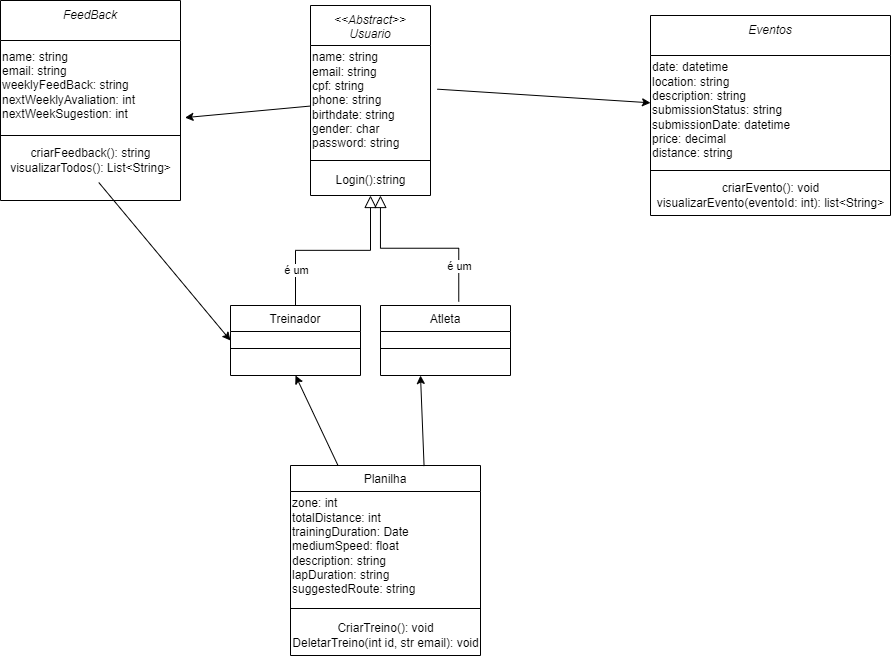

The diagram above was exported from draw.io. Its source (the exported page's mxGraphModel, read from the mxfile embedded in the PNG):
<mxGraphModel dx="2365" dy="672" grid="1" gridSize="10" guides="1" tooltips="1" connect="1" arrows="1" fold="1" page="1" pageScale="1" pageWidth="827" pageHeight="1169" math="0" shadow="0">
  <root>
    <mxCell id="WIyWlLk6GJQsqaUBKTNV-0" />
    <mxCell id="WIyWlLk6GJQsqaUBKTNV-1" parent="WIyWlLk6GJQsqaUBKTNV-0" />
    <mxCell id="zkfFHV4jXpPFQw0GAbJ--0" value="&lt;&lt;Abstract&gt;&gt;&#10;Usuario" style="swimlane;fontStyle=2;align=center;verticalAlign=top;childLayout=stackLayout;horizontal=1;startSize=40;horizontalStack=0;resizeParent=1;resizeLast=0;collapsible=1;marginBottom=0;rounded=0;shadow=0;strokeWidth=1;spacing=3;glass=0;" parent="WIyWlLk6GJQsqaUBKTNV-1" vertex="1">
      <mxGeometry x="150" y="60" width="120" height="190" as="geometry">
        <mxRectangle x="230" y="140" width="160" height="26" as="alternateBounds" />
      </mxGeometry>
    </mxCell>
    <mxCell id="wepyI0r6JPoux1TfB70X-10" value="name: string&lt;div&gt;email: string&lt;/div&gt;&lt;div&gt;cpf: string&lt;/div&gt;&lt;div&gt;phone: string&lt;/div&gt;&lt;div&gt;birthdate: string&lt;/div&gt;&lt;div&gt;gender: char&lt;/div&gt;&lt;div&gt;password: string&lt;/div&gt;" style="text;html=1;align=left;verticalAlign=middle;resizable=0;points=[];autosize=1;strokeColor=none;fillColor=none;" parent="zkfFHV4jXpPFQw0GAbJ--0" vertex="1">
      <mxGeometry y="40" width="120" height="110" as="geometry" />
    </mxCell>
    <mxCell id="zkfFHV4jXpPFQw0GAbJ--4" value="" style="line;html=1;strokeWidth=1;align=left;verticalAlign=middle;spacingTop=-1;spacingLeft=3;spacingRight=3;rotatable=0;labelPosition=right;points=[];portConstraint=eastwest;" parent="zkfFHV4jXpPFQw0GAbJ--0" vertex="1">
      <mxGeometry y="150" width="120" height="10" as="geometry" />
    </mxCell>
    <mxCell id="8H_LzkWPHIeH55y-7ORD-7" value="Login():string" style="text;html=1;align=center;verticalAlign=middle;resizable=0;points=[];autosize=1;strokeColor=none;fillColor=none;" parent="zkfFHV4jXpPFQw0GAbJ--0" vertex="1">
      <mxGeometry y="160" width="120" height="30" as="geometry" />
    </mxCell>
    <mxCell id="zkfFHV4jXpPFQw0GAbJ--12" value="" style="endArrow=block;endSize=10;endFill=0;shadow=0;strokeWidth=1;rounded=0;curved=0;edgeStyle=elbowEdgeStyle;elbow=vertical;exitX=0.5;exitY=0;exitDx=0;exitDy=0;" parent="WIyWlLk6GJQsqaUBKTNV-1" source="wepyI0r6JPoux1TfB70X-0" target="zkfFHV4jXpPFQw0GAbJ--0" edge="1">
      <mxGeometry width="160" relative="1" as="geometry">
        <mxPoint x="123" y="360" as="sourcePoint" />
        <mxPoint x="123" y="203" as="targetPoint" />
      </mxGeometry>
    </mxCell>
    <mxCell id="AX5eesEOOcM8DLW1-H4t-10" value="é um" style="edgeLabel;html=1;align=center;verticalAlign=middle;resizable=0;points=[];" parent="zkfFHV4jXpPFQw0GAbJ--12" vertex="1" connectable="0">
      <mxGeometry x="-0.6104" relative="1" as="geometry">
        <mxPoint as="offset" />
      </mxGeometry>
    </mxCell>
    <mxCell id="zkfFHV4jXpPFQw0GAbJ--13" value="Atleta" style="swimlane;fontStyle=0;align=center;verticalAlign=top;childLayout=stackLayout;horizontal=1;startSize=26;horizontalStack=0;resizeParent=1;resizeLast=0;collapsible=1;marginBottom=0;rounded=0;shadow=0;strokeWidth=1;" parent="WIyWlLk6GJQsqaUBKTNV-1" vertex="1">
      <mxGeometry x="220" y="360" width="130" height="70" as="geometry">
        <mxRectangle x="340" y="380" width="170" height="26" as="alternateBounds" />
      </mxGeometry>
    </mxCell>
    <mxCell id="zkfFHV4jXpPFQw0GAbJ--15" value="" style="line;html=1;strokeWidth=1;align=left;verticalAlign=middle;spacingTop=-1;spacingLeft=3;spacingRight=3;rotatable=0;labelPosition=right;points=[];portConstraint=eastwest;" parent="zkfFHV4jXpPFQw0GAbJ--13" vertex="1">
      <mxGeometry y="26" width="130" height="34" as="geometry" />
    </mxCell>
    <mxCell id="zkfFHV4jXpPFQw0GAbJ--17" value="Planilha" style="swimlane;fontStyle=0;align=center;verticalAlign=top;childLayout=stackLayout;horizontal=1;startSize=26;horizontalStack=0;resizeParent=1;resizeLast=0;collapsible=1;marginBottom=0;rounded=0;shadow=0;strokeWidth=1;" parent="WIyWlLk6GJQsqaUBKTNV-1" vertex="1">
      <mxGeometry x="130" y="520" width="190" height="190" as="geometry">
        <mxRectangle x="550" y="140" width="160" height="26" as="alternateBounds" />
      </mxGeometry>
    </mxCell>
    <mxCell id="oJ9ATxTkB7Z_llHXyfht-0" value="zone: int&lt;div&gt;totalDistance: int&lt;/div&gt;&lt;div&gt;trainingDuration: Date&lt;/div&gt;&lt;div&gt;mediumSpeed: float&lt;/div&gt;&lt;div&gt;description: string&lt;/div&gt;&lt;div&gt;lapDuration: string&lt;/div&gt;&lt;div&gt;suggestedRoute: string&lt;/div&gt;" style="text;html=1;align=left;verticalAlign=middle;resizable=0;points=[];autosize=1;strokeColor=none;fillColor=none;" parent="zkfFHV4jXpPFQw0GAbJ--17" vertex="1">
      <mxGeometry y="26" width="190" height="110" as="geometry" />
    </mxCell>
    <mxCell id="zkfFHV4jXpPFQw0GAbJ--23" value="" style="line;html=1;strokeWidth=1;align=left;verticalAlign=middle;spacingTop=-1;spacingLeft=3;spacingRight=3;rotatable=0;labelPosition=right;points=[];portConstraint=eastwest;" parent="zkfFHV4jXpPFQw0GAbJ--17" vertex="1">
      <mxGeometry y="136" width="190" height="14" as="geometry" />
    </mxCell>
    <mxCell id="8H_LzkWPHIeH55y-7ORD-9" value="CriarTreino(): void&lt;div&gt;DeletarTreino(int id, str email): void&lt;/div&gt;" style="text;html=1;align=center;verticalAlign=middle;resizable=0;points=[];autosize=1;strokeColor=none;fillColor=none;" parent="zkfFHV4jXpPFQw0GAbJ--17" vertex="1">
      <mxGeometry y="150" width="190" height="40" as="geometry" />
    </mxCell>
    <mxCell id="wepyI0r6JPoux1TfB70X-0" value="Treinador" style="swimlane;fontStyle=0;align=center;verticalAlign=top;childLayout=stackLayout;horizontal=1;startSize=26;horizontalStack=0;resizeParent=1;resizeLast=0;collapsible=1;marginBottom=0;rounded=0;shadow=0;strokeWidth=1;" parent="WIyWlLk6GJQsqaUBKTNV-1" vertex="1">
      <mxGeometry x="70" y="360" width="130" height="70" as="geometry">
        <mxRectangle x="340" y="380" width="170" height="26" as="alternateBounds" />
      </mxGeometry>
    </mxCell>
    <mxCell id="wepyI0r6JPoux1TfB70X-1" value="" style="line;html=1;strokeWidth=1;align=left;verticalAlign=middle;spacingTop=-1;spacingLeft=3;spacingRight=3;rotatable=0;labelPosition=right;points=[];portConstraint=eastwest;" parent="wepyI0r6JPoux1TfB70X-0" vertex="1">
      <mxGeometry y="26" width="130" height="34" as="geometry" />
    </mxCell>
    <mxCell id="8H_LzkWPHIeH55y-7ORD-0" value="FeedBack" style="swimlane;fontStyle=2;align=center;verticalAlign=top;childLayout=stackLayout;horizontal=1;startSize=40;horizontalStack=0;resizeParent=1;resizeLast=0;collapsible=1;marginBottom=0;rounded=0;shadow=0;strokeWidth=1;spacing=3;glass=0;" parent="WIyWlLk6GJQsqaUBKTNV-1" vertex="1">
      <mxGeometry x="-160" y="55" width="180" height="200" as="geometry">
        <mxRectangle x="230" y="140" width="160" height="26" as="alternateBounds" />
      </mxGeometry>
    </mxCell>
    <mxCell id="8H_LzkWPHIeH55y-7ORD-1" value="name: string&lt;div&gt;email: string&lt;/div&gt;&lt;div&gt;weeklyFeedBack: string&lt;/div&gt;&lt;div&gt;nextWeeklyAvaliation: int&lt;/div&gt;&lt;div&gt;nextWeekSugestion: int&lt;/div&gt;" style="text;html=1;align=left;verticalAlign=middle;resizable=0;points=[];autosize=1;strokeColor=none;fillColor=none;" parent="8H_LzkWPHIeH55y-7ORD-0" vertex="1">
      <mxGeometry y="40" width="180" height="90" as="geometry" />
    </mxCell>
    <mxCell id="8H_LzkWPHIeH55y-7ORD-2" value="" style="line;html=1;strokeWidth=1;align=left;verticalAlign=middle;spacingTop=-1;spacingLeft=3;spacingRight=3;rotatable=0;labelPosition=right;points=[];portConstraint=eastwest;" parent="8H_LzkWPHIeH55y-7ORD-0" vertex="1">
      <mxGeometry y="130" width="180" height="10" as="geometry" />
    </mxCell>
    <mxCell id="8H_LzkWPHIeH55y-7ORD-8" value="criarFeedback(): string&lt;div&gt;visualizarTodos(): List&amp;lt;String&amp;gt;&lt;/div&gt;" style="text;html=1;align=center;verticalAlign=middle;resizable=0;points=[];autosize=1;strokeColor=none;fillColor=none;" parent="8H_LzkWPHIeH55y-7ORD-0" vertex="1">
      <mxGeometry y="140" width="180" height="40" as="geometry" />
    </mxCell>
    <mxCell id="8H_LzkWPHIeH55y-7ORD-4" value="Eventos" style="swimlane;fontStyle=2;align=center;verticalAlign=top;childLayout=stackLayout;horizontal=1;startSize=40;horizontalStack=0;resizeParent=1;resizeLast=0;collapsible=1;marginBottom=0;rounded=0;shadow=0;strokeWidth=1;spacing=3;glass=0;" parent="WIyWlLk6GJQsqaUBKTNV-1" vertex="1">
      <mxGeometry x="490" y="70" width="240" height="200" as="geometry">
        <mxRectangle x="230" y="140" width="160" height="26" as="alternateBounds" />
      </mxGeometry>
    </mxCell>
    <mxCell id="8H_LzkWPHIeH55y-7ORD-5" value="date: datetime&lt;div&gt;location: string&lt;/div&gt;&lt;div&gt;description: string&lt;/div&gt;&lt;div&gt;submissionStatus: string&lt;/div&gt;&lt;div&gt;submissionDate: datetime&lt;/div&gt;&lt;div&gt;price: decimal&lt;/div&gt;&lt;div&gt;distance: string&lt;/div&gt;" style="text;html=1;align=left;verticalAlign=middle;resizable=0;points=[];autosize=1;strokeColor=none;fillColor=none;" parent="8H_LzkWPHIeH55y-7ORD-4" vertex="1">
      <mxGeometry y="40" width="240" height="110" as="geometry" />
    </mxCell>
    <mxCell id="8H_LzkWPHIeH55y-7ORD-6" value="" style="line;html=1;strokeWidth=1;align=left;verticalAlign=middle;spacingTop=-1;spacingLeft=3;spacingRight=3;rotatable=0;labelPosition=right;points=[];portConstraint=eastwest;" parent="8H_LzkWPHIeH55y-7ORD-4" vertex="1">
      <mxGeometry y="150" width="240" height="10" as="geometry" />
    </mxCell>
    <mxCell id="8H_LzkWPHIeH55y-7ORD-10" value="criarEvento(): void&lt;div&gt;visualizarEvento(eventoId: int): list&amp;lt;String&amp;gt;&lt;/div&gt;" style="text;html=1;align=center;verticalAlign=middle;resizable=0;points=[];autosize=1;strokeColor=none;fillColor=none;" parent="8H_LzkWPHIeH55y-7ORD-4" vertex="1">
      <mxGeometry y="160" width="240" height="40" as="geometry" />
    </mxCell>
    <mxCell id="n0kVNLf2EeL_QQI0a_5u-0" value="" style="endArrow=classic;html=1;rounded=0;entryX=1.025;entryY=0.857;entryDx=0;entryDy=0;entryPerimeter=0;" edge="1" parent="WIyWlLk6GJQsqaUBKTNV-1" source="wepyI0r6JPoux1TfB70X-10" target="8H_LzkWPHIeH55y-7ORD-1">
      <mxGeometry width="50" height="50" relative="1" as="geometry">
        <mxPoint x="80" y="350" as="sourcePoint" />
        <mxPoint x="130" y="300" as="targetPoint" />
      </mxGeometry>
    </mxCell>
    <mxCell id="n0kVNLf2EeL_QQI0a_5u-1" value="" style="endArrow=classic;html=1;rounded=0;exitX=1.057;exitY=0.397;exitDx=0;exitDy=0;exitPerimeter=0;" edge="1" parent="WIyWlLk6GJQsqaUBKTNV-1" source="wepyI0r6JPoux1TfB70X-10" target="8H_LzkWPHIeH55y-7ORD-5">
      <mxGeometry width="50" height="50" relative="1" as="geometry">
        <mxPoint x="160" y="171" as="sourcePoint" />
        <mxPoint x="35" y="182" as="targetPoint" />
      </mxGeometry>
    </mxCell>
    <mxCell id="n0kVNLf2EeL_QQI0a_5u-2" value="" style="endArrow=block;endSize=10;endFill=0;shadow=0;strokeWidth=1;rounded=0;curved=0;edgeStyle=elbowEdgeStyle;elbow=vertical;exitX=0.602;exitY=-0.056;exitDx=0;exitDy=0;exitPerimeter=0;entryX=0.583;entryY=1;entryDx=0;entryDy=0;entryPerimeter=0;" edge="1" parent="WIyWlLk6GJQsqaUBKTNV-1" source="zkfFHV4jXpPFQw0GAbJ--13" target="8H_LzkWPHIeH55y-7ORD-7">
      <mxGeometry width="160" relative="1" as="geometry">
        <mxPoint x="145" y="370" as="sourcePoint" />
        <mxPoint x="220" y="260" as="targetPoint" />
      </mxGeometry>
    </mxCell>
    <mxCell id="n0kVNLf2EeL_QQI0a_5u-3" value="é um" style="edgeLabel;html=1;align=center;verticalAlign=middle;resizable=0;points=[];" vertex="1" connectable="0" parent="n0kVNLf2EeL_QQI0a_5u-2">
      <mxGeometry x="-0.6104" relative="1" as="geometry">
        <mxPoint as="offset" />
      </mxGeometry>
    </mxCell>
    <mxCell id="n0kVNLf2EeL_QQI0a_5u-4" value="" style="endArrow=classic;html=1;rounded=0;exitX=0.25;exitY=0;exitDx=0;exitDy=0;entryX=0.5;entryY=1;entryDx=0;entryDy=0;" edge="1" parent="WIyWlLk6GJQsqaUBKTNV-1" source="zkfFHV4jXpPFQw0GAbJ--17" target="wepyI0r6JPoux1TfB70X-0">
      <mxGeometry width="50" height="50" relative="1" as="geometry">
        <mxPoint x="430" y="390" as="sourcePoint" />
        <mxPoint x="480" y="340" as="targetPoint" />
      </mxGeometry>
    </mxCell>
    <mxCell id="n0kVNLf2EeL_QQI0a_5u-5" value="" style="endArrow=classic;html=1;rounded=0;exitX=0.546;exitY=1.05;exitDx=0;exitDy=0;exitPerimeter=0;entryX=0;entryY=0.5;entryDx=0;entryDy=0;" edge="1" parent="WIyWlLk6GJQsqaUBKTNV-1" source="8H_LzkWPHIeH55y-7ORD-8" target="wepyI0r6JPoux1TfB70X-0">
      <mxGeometry width="50" height="50" relative="1" as="geometry">
        <mxPoint x="80" y="260" as="sourcePoint" />
        <mxPoint x="130" y="210" as="targetPoint" />
      </mxGeometry>
    </mxCell>
    <mxCell id="n0kVNLf2EeL_QQI0a_5u-6" value="" style="endArrow=classic;html=1;rounded=0;exitX=0.703;exitY=0.003;exitDx=0;exitDy=0;exitPerimeter=0;" edge="1" parent="WIyWlLk6GJQsqaUBKTNV-1" source="zkfFHV4jXpPFQw0GAbJ--17">
      <mxGeometry width="50" height="50" relative="1" as="geometry">
        <mxPoint x="188" y="530" as="sourcePoint" />
        <mxPoint x="260" y="430" as="targetPoint" />
      </mxGeometry>
    </mxCell>
  </root>
</mxGraphModel>